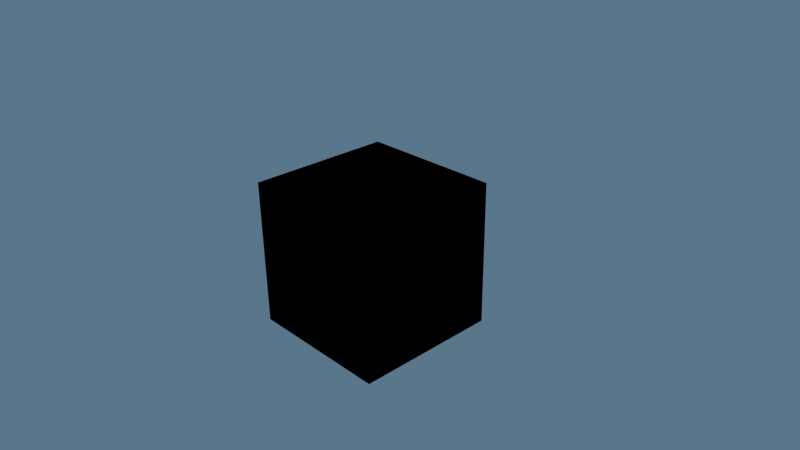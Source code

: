 # Source: test_palitra.blend  (saved by Blender 2.76.0; exported with 4.5.12 LTS)
import bpy
from mathutils import Matrix  # noqa: F401  (used for matrix-valued properties, if any)

bpy.ops.wm.read_factory_settings(use_empty=True)
scene = bpy.context.scene
scene.name = 'Scene'

# ---- collections
col_collection_1 = bpy.data.collections.new('Collection 1'); scene.collection.children.link(col_collection_1)

# ---- materials (node trees are filled in below, after node groups)
mat_mat = bpy.data.materials.new('Mat')
mat_mat.alpha_threshold = 0.0
mat_mat.roughness = 0.5

# ---- material node trees
mat_mat.use_nodes = True; mat_mat.node_tree.nodes.clear()
_N = mat_mat.node_tree.nodes; _L = mat_mat.node_tree.links
n0 = _N.new('NodeUndefined'); n0.name = 'Material'; n0.location = (10, 300)
n0.inputs[1].default_value = (1.0, 1.0, 1.0, 1.0)
n0.inputs[2].default_value = 0.8
n0.inputs[3].default_value = (0.0, 0.0, 0.0)
n1 = _N.new('NodeUndefined'); n1.name = 'Output'; n1.location = (243, 300)
n1.inputs[1].default_value = 1.0
n2 = _N.new('ShaderNodeRGB'); n2.name = 'RGB1'; n2.location = (-182, 17)
n2.width = 151
n2.outputs[0].default_value = (0.02565, 0.02483, 0.07066, 1.0)
_L.new(n0.outputs[0], n1.inputs[0])
_L.new(n2.outputs[0], n0.inputs[0])

# ---- world
world_world = bpy.data.worlds.new('World'); scene.world = world_world
world_world.color = (0.1006, 0.1809, 0.2535)
world_world.use_sun_shadow = False
world_world.sun_shadow_jitter_overblur = 0.0
world_world.cycles.sampling_method = 'MANUAL'
world_world.cycles.sample_map_resolution = 256

# ---- cameras
cam_camera = bpy.data.cameras.new('Camera')
cam_camera.clip_end = 100.0
cam_camera.lens = 35.0
cam_camera.sensor_width = 32.0
cam_camera.sensor_height = 18.0
cam_camera.ortho_scale = 7.314
cam_camera.dof.focus_distance = 0.0
cam_camera.dof.aperture_fstop = 128.0

# ---- lights
light_sun = bpy.data.lights.new('Sun', 'SUN')
light_sun.transmission_factor = 0.0
light_sun.angle = 0.1993
light_sun.energy = 1.0
light_sun.shadow_buffer_clip_start = 0.5
light_sun.shadow_soft_size = 0.1
light_sun.shadow_cascade_max_distance = 1000.0
light_sun.cycles.use_multiple_importance_sampling = False

# ---- meshes
me_cube = bpy.data.meshes.new('Cube')
me_cube.from_pydata([(-1.0, -1.0, 1.0), (-1.0, 1.0, 1.0), (-1.0, 1.0, -1.0), (-1.0, -1.0, -1.0), (-0.1099, -1.0, -0.5751), (-0.1065, -1.0, -0.5974), (-0.483, -1.0, -0.3039), (-0.5037, -1.0, -0.2735), (-0.5909, -1.0, 0.2412), (-0.7173, -1.0, 0.2935), (-0.7452, -1.0, 0.2051), (-0.7624, -1.0, 0.1123), (-0.7685, -1.0, -0.01791), (-0.7523, -1.0, -0.1449), (-0.7204, -1.0, -0.2549), (-0.6894, -1.0, -0.3261), (-0.6872, -1.0, -0.3455), (-0.696, -1.0, -0.3682), (-0.71, -1.0, -0.3806), (-0.6441, -1.0, -0.5106), (-0.6303, -1.0, -0.4963), (-0.6116, -1.0, -0.4883), (-0.5918, -1.0, -0.4894), (-0.5755, -1.0, -0.4969), (-0.5125, -1.0, -0.5603), (-0.4291, -1.0, -0.6259), (-0.3372, -1.0, -0.6797), (-0.2377, -1.0, -0.7207), (-0.1319, -1.0, -0.7477), (-0.04913, -1.0, -0.7576), (0.03595, -1.0, -0.7597), (0.147, -1.0, -0.7477), (0.2528, -1.0, -0.7207), (0.3522, -1.0, -0.6797), (0.4442, -1.0, -0.6258), (0.5275, -1.0, -0.5603), (0.5915, -1.0, -0.496), (0.6088, -1.0, -0.4887), (0.628, -1.0, -0.4881), (0.6477, -1.0, -0.4977), (0.5216, -1.0, -0.2634), (0.504, -1.0, -0.298), (0.1214, -1.0, -0.5974), (0.1249, -1.0, -0.5746), (0.1238, -1.0, -0.4986), (0.114, -1.0, -0.3834), (0.09756, -1.0, -0.3025), (0.03426, -1.0, -0.3367), (0.05062, -1.0, -0.4416), (0.05429, -1.0, -0.5735), (0.04797, -1.0, -0.5924), (0.03144, -1.0, -0.6085), (0.007472, -1.0, -0.6153), (-0.01795, -1.0, -0.6077), (-0.03375, -1.0, -0.591), (-0.0393, -1.0, -0.5738), (-0.04277, -1.0, -0.4495), (-0.05578, -1.0, -0.3599), (-0.07414, -1.0, -0.299), (-0.1035, -1.0, -0.2514), (-0.1622, -1.0, -0.1876), (-0.2046, -1.0, -0.1222), (-0.303, -1.0, -0.03996), (-0.2893, -1.0, -0.1009), (-0.2593, -1.0, -0.1703), (-0.2102, -1.0, -0.2398), (-0.16, -1.0, -0.2936), (-0.1372, -1.0, -0.3293), (-0.1231, -1.0, -0.3772), (-0.1126, -1.0, -0.4555), (-0.2671, -1.0, -0.8099), (-0.3787, -1.0, -0.7639), (-0.4819, -1.0, -0.7036), (-0.5755, -1.0, -0.6301), (-0.6448, -1.0, -0.5584), (-0.651, -1.0, -0.5344), (-0.7271, -1.0, -0.3872), (-0.7457, -1.0, -0.3861), (-0.7611, -1.0, -0.3795), (-0.7739, -1.0, -0.3662), (-0.8087, -1.0, -0.2877), (-0.8444, -1.0, -0.1642), (-0.8586, -1.0, -0.0672), (-0.8626, -1.0, 0.007753), (1.0, -1.0, -1.0), (0.8237, -1.0, -0.2878), (0.7889, -1.0, -0.3663), (0.7761, -1.0, -0.3795), (0.7592, -1.0, -0.3865), (0.7406, -1.0, -0.3869), (0.725, -1.0, -0.3807), (0.711, -1.0, -0.3683), (0.6612, -1.0, -0.5562), (0.5905, -1.0, -0.63), (0.4969, -1.0, -0.7035), (0.3937, -1.0, -0.7639), (0.2822, -1.0, -0.8099), (0.1636, -1.0, -0.8402), (0.07095, -1.0, -0.8514), (-0.0242, -1.0, -0.8537), (-0.1485, -1.0, -0.8402), (0.4261, -1.0, 0.7784), (0.5124, -1.0, 0.7241), (0.5915, -1.0, 0.6603), (0.6626, -1.0, 0.5879), (0.725, -1.0, 0.5076), (0.7777, -1.0, 0.4203), (0.8201, -1.0, 0.3266), (0.8514, -1.0, 0.2275), (0.8708, -1.0, 0.1237), (0.8776, -1.0, 0.007675), (0.8736, -1.0, -0.06727), (0.8595, -1.0, -0.1643), (1.0, -1.0, 1.0), (-0.8557, -1.0, 0.1238), (-0.8364, -1.0, 0.2276), (-0.8051, -1.0, 0.3267), (-0.7627, -1.0, 0.4203), (-0.71, -1.0, 0.5077), (-0.6476, -1.0, 0.588), (-0.5765, -1.0, 0.6604), (-0.4974, -1.0, 0.7242), (-0.4111, -1.0, 0.7785), (-0.3183, -1.0, 0.8226), (-0.2199, -1.0, 0.8557), (-0.1122, -1.0, 0.8775), (-0.09576, -1.0, 0.8759), (-0.07543, -1.0, 0.8643), (-0.0631, -1.0, 0.8426), (0.07797, -1.0, 0.8199), (0.07784, -1.0, 0.8388), (0.08485, -1.0, 0.8568), (0.1035, -1.0, 0.8732), (0.1253, -1.0, 0.8775), (0.2349, -1.0, 0.8556), (0.3333, -1.0, 0.8225), (-0.1188, -1.0, 0.1336), (-0.1767, -1.0, 0.1322), (-0.2233, -1.0, 0.1386), (-0.2919, -1.0, 0.1582), (-0.4148, -1.0, 0.2144), (-0.5425, -1.0, 0.2919), (-0.5545, -1.0, 0.3093), (-0.5576, -1.0, 0.3305), (-0.5909, -1.0, 0.2412), (-0.5816, -1.0, 0.2331), (-0.5012, -1.0, 0.1832), (-0.4032, -1.0, 0.1303), (-0.3297, -1.0, 0.09795), (-0.2921, -1.0, 0.08476), (-0.2921, -1.0, 0.08476), (-0.2921, -1.0, 0.08475), (-0.2921, -1.0, 0.08474), (-0.2921, -1.0, 0.08473), (-0.2921, -1.0, 0.08472), (-0.2921, -1.0, 0.08472), (-0.2921, -1.0, 0.08471), (-0.2921, -1.0, 0.0847), (-0.2921, -1.0, 0.08469), (-0.2921, -1.0, 0.08469), (-0.2921, -1.0, 0.08469), (-0.2921, -1.0, 0.08469), (-0.3038, -1.0, 0.02902), (-0.2285, -1.0, -0.04998), (-0.2225, -1.0, -0.02678), (-0.2124, -1.0, -0.01409), (0.05013, -1.0, 0.1391), (-0.0003598, -1.0, 0.1486), (-0.0401, -1.0, 0.1477), (0.2906, -1.0, 0.06269), (0.2749, -1.0, 0.02708), (0.2533, -1.0, -0.05246), (0.2237, -1.0, -0.1165), (0.1901, -1.0, -0.1605), (0.173, -1.0, -0.1708), (0.1487, -1.0, -0.1723), (0.1316, -1.0, -0.1647), (0.1185, -1.0, -0.1519), (0.1118, -1.0, -0.1345), (-0.01085, -1.0, -0.2201), (0.01431, -1.0, -0.2697), (0.1434, -1.0, -0.285), (0.1942, -1.0, -0.254), (0.2336, -1.0, -0.2188), (0.2732, -1.0, -0.1695), (0.3112, -1.0, -0.0997), (0.337, -1.0, -0.009415), (0.3531, -1.0, 0.03096), (0.3899, -1.0, 0.07905), (0.4823, -1.0, 0.1568), (0.6056, -1.0, 0.2399), (0.6596, -1.0, -0.5111), (0.6657, -1.0, -0.5296), (0.7022, -1.0, -0.3456), (0.7044, -1.0, -0.3262), (0.7355, -1.0, -0.2549), (0.7673, -1.0, -0.1449), (0.7836, -1.0, -0.01798), (0.7774, -1.0, 0.1122), (0.7602, -1.0, 0.205), (0.7323, -1.0, 0.2935), (0.6945, -1.0, 0.377), (0.6474, -1.0, 0.4549), (0.5918, -1.0, 0.5265), (0.5284, -1.0, 0.591), (0.5663, -1.0, 0.3504), (0.5717, -1.0, 0.3348), (0.572, -1.0, 0.3195), (0.5655, -1.0, 0.3017), (0.5547, -1.0, 0.2899), (0.4397, -1.0, 0.2128), (0.3593, -1.0, 0.1461), (0.3156, -1.0, 0.1002), (0.04488, -1.0, 0.3085), (-0.01594, -1.0, 0.3134), (-0.05522, -1.0, 0.3108), (-0.1276, -1.0, 0.2985), (-0.1694, -1.0, 0.2961), (-0.2286, -1.0, 0.3091), (-0.3382, -1.0, 0.3598), (-0.4633, -1.0, 0.435), (-0.4839, -1.0, 0.4415), (-0.503, -1.0, 0.3734), (-0.4891, -1.0, 0.3687), (-0.3709, -1.0, 0.2975), (-0.2764, -1.0, 0.2529), (-0.2162, -1.0, 0.2328), (-0.1717, -1.0, 0.2261), (-0.1319, -1.0, 0.227), (-0.04507, -1.0, 0.2419), (0.01262, -1.0, 0.2415), (0.06973, -1.0, 0.2311), (0.0896, -1.0, 0.2184), (0.1006, -1.0, 0.1985), (0.1012, -1.0, 0.1753), (0.2141, -1.0, 0.2323), (0.2141, -1.0, 0.2323), (0.2141, -1.0, 0.2323), (0.2141, -1.0, 0.2323), (0.2141, -1.0, 0.2323), (0.2141, -1.0, 0.2323), (0.2141, -1.0, 0.2323), (0.1822, -1.0, 0.2575), (0.1192, -1.0, 0.2905), (0.01692, -1.0, 0.655), (0.04086, -1.0, 0.6494), (0.4982, -1.0, 0.4418), (0.4705, -1.0, 0.431), (0.3916, -1.0, 0.3795), (0.3024, -1.0, 0.3134), (0.242, -1.0, 0.2606), (0.2141, -1.0, 0.2323), (0.2141, -1.0, 0.2323), (0.2141, -1.0, 0.2323), (0.2141, -1.0, 0.2323), (0.2141, -1.0, 0.2323), (0.2141, -1.0, 0.2323), (0.08968, -1.0, 0.1537), (0.06913, -1.0, 0.1407), (-0.1966, -1.0, -0.004483), (-0.1786, -1.0, -0.001991), (-0.1617, -1.0, -0.005798), (-0.1481, -1.0, -0.01512), (-0.1384, -1.0, -0.02795), (-0.1221, -1.0, -0.07596), (-0.09596, -1.0, -0.1203), (-0.03899, -1.0, -0.1816), (0.1116, -1.0, -0.1162), (0.1186, -1.0, -0.1003), (0.1459, -1.0, -0.06283), (0.1626, -1.0, -0.02722), (0.1844, -1.0, 0.05394), (0.2077, -1.0, 0.1069), (0.2333, -1.0, 0.1464), (0.2801, -1.0, 0.2003), (0.3831, -1.0, 0.2877), (0.5074, -1.0, 0.3705), (0.524, -1.0, 0.3738), (0.5424, -1.0, 0.3709), (0.5563, -1.0, 0.3621), (0.4578, -1.0, 0.6478), (0.3809, -1.0, 0.6962), (0.2981, -1.0, 0.7354), (0.2104, -1.0, 0.7648), (0.1088, -1.0, 0.7858), (0.08954, -1.0, 0.7978), (-0.06264, -1.0, 0.8209), (-0.07192, -1.0, 0.8008), (-0.09104, -1.0, 0.7866), (-0.1954, -1.0, 0.7649), (-0.2831, -1.0, 0.7355), (-0.3659, -1.0, 0.6963), (-0.4428, -1.0, 0.6479), (-0.5134, -1.0, 0.5911), (-0.5768, -1.0, 0.5266), (-0.6324, -1.0, 0.455), (-0.6795, -1.0, 0.3771), (-0.5909, -1.0, 0.2412), (-0.5909, -1.0, 0.2412), (-0.5909, -1.0, 0.2412), (-0.5909, -1.0, 0.2412), (-0.5909, -1.0, 0.2412), (-0.5909, -1.0, 0.2412), (-0.5909, -1.0, 0.2412), (-0.5909, -1.0, 0.2412), (-0.5909, -1.0, 0.2412), (-0.5909, -1.0, 0.2412), (-0.5909, -1.0, 0.2412), (-0.5533, -1.0, 0.3462), (-0.5425, -1.0, 0.3618), (-0.5225, -1.0, 0.3725), (-0.03147, -1.0, 0.6471), (-0.03147, -1.0, 0.6471), (-0.03147, -1.0, 0.6471), (-0.03147, -1.0, 0.6471), (-0.03147, -1.0, 0.6471), (-0.03147, -1.0, 0.6471), (-0.03147, -1.0, 0.6471), (-0.03147, -1.0, 0.6471), (-0.03147, -1.0, 0.6471), (-0.03147, -1.0, 0.6471), (-0.03147, -1.0, 0.6471), (-0.03147, -1.0, 0.6471), (-0.03147, -1.0, 0.6471), (-0.01272, -1.0, 0.6536), (1.0, 1.0, 1.0), (1.0, 1.0, -1.0)], [], [(1, 2, 3), (99, 84, 98), (213, 231, 243), (268, 265, 267), (325, 1, 0), (325, 326, 2), (2, 326, 84), (113, 84, 326), (0, 1, 3), (60, 65, 66), (4, 5, 55), (60, 64, 65), (24, 5, 23), (7, 15, 16), (61, 63, 64), (59, 66, 67), (10, 8, 9), (10, 11, 8), (8, 11, 12), (63, 163, 62), (7, 8, 12), (61, 163, 63), (12, 13, 7), (13, 14, 7), (60, 61, 64), (57, 67, 68), (15, 7, 14), (4, 55, 69), (59, 60, 66), (68, 69, 56), (45, 47, 48), (57, 68, 56), (58, 67, 57), (44, 48, 49), (67, 58, 59), (45, 46, 47), (69, 55, 56), (54, 55, 5), (42, 49, 50), (53, 54, 5), (44, 45, 48), (28, 53, 5), (28, 29, 53), (27, 28, 5), (42, 50, 51), (43, 44, 49), (7, 16, 6), (16, 22, 6), (5, 24, 25), (30, 51, 52), (42, 43, 49), (6, 22, 23), (21, 16, 17), (20, 17, 18), (20, 18, 76), (38, 40, 41), (76, 75, 19), (39, 191, 40), (76, 19, 20), (38, 39, 40), (17, 20, 21), (37, 38, 41), (36, 41, 42), (16, 21, 22), (36, 37, 41), (6, 23, 5), (35, 36, 42), (30, 31, 51), (34, 35, 42), (26, 5, 25), (52, 53, 29), (29, 30, 52), (42, 51, 31), (42, 31, 32), (42, 32, 33), (42, 33, 34), (27, 5, 26), (87, 192, 92), (91, 193, 192), (75, 76, 77), (78, 75, 77), (90, 91, 192), (78, 74, 75), (89, 90, 192), (3, 74, 78), (3, 78, 79), (88, 89, 192), (3, 83, 0), (3, 82, 83), (87, 88, 192), (81, 82, 3), (80, 81, 3), (84, 87, 92), (79, 80, 3), (84, 86, 87), (84, 85, 86), (73, 74, 3), (72, 73, 3), (84, 92, 93), (71, 72, 3), (84, 93, 94), (70, 71, 3), (84, 94, 95), (100, 70, 3), (84, 95, 96), (99, 100, 3), (84, 96, 97), (84, 99, 3), (84, 97, 98), (128, 129, 130), (112, 85, 84), (128, 130, 131), (111, 112, 84), (110, 111, 84), (113, 110, 84), (109, 110, 113), (108, 109, 113), (127, 131, 132), (107, 108, 113), (106, 107, 113), (105, 106, 113), (104, 105, 113), (103, 104, 113), (102, 103, 113), (101, 102, 113), (135, 101, 113), (128, 286, 129), (134, 135, 113), (133, 134, 113), (126, 132, 133), (127, 128, 131), (0, 125, 113), (0, 83, 114), (0, 114, 115), (0, 115, 116), (0, 116, 117), (0, 117, 118), (0, 118, 119), (126, 127, 132), (0, 119, 120), (0, 120, 121), (0, 121, 122), (0, 122, 123), (0, 123, 124), (0, 124, 125), (125, 126, 133), (113, 125, 133), (259, 168, 136), (142, 143, 144), (259, 167, 168), (141, 142, 144), (145, 141, 144), (259, 166, 167), (145, 146, 141), (259, 258, 166), (146, 140, 141), (259, 136, 137), (259, 137, 138), (161, 259, 138), (161, 162, 259), (259, 162, 165), (62, 163, 164), (159, 160, 161), (157, 158, 159), (155, 156, 157), (153, 154, 155), (151, 152, 153), (149, 150, 151), (138, 139, 149), (139, 147, 148), (164, 162, 62), (157, 159, 161), (153, 155, 157), (149, 139, 148), (151, 153, 157), (149, 151, 157), (164, 165, 162), (138, 157, 161), (146, 147, 140), (149, 157, 138), (139, 140, 147), (188, 211, 212), (210, 211, 188), (189, 210, 188), (201, 205, 206), (169, 187, 212), (203, 204, 205), (187, 169, 170), (201, 206, 207), (202, 203, 205), (186, 170, 171), (190, 207, 208), (201, 202, 205), (207, 190, 201), (190, 198, 199), (40, 194, 195), (40, 195, 196), (40, 193, 194), (40, 196, 197), (191, 192, 193), (190, 197, 198), (190, 200, 201), (178, 267, 179), (185, 171, 172), (177, 178, 179), (184, 172, 173), (40, 191, 193), (179, 180, 177), (177, 180, 176), (176, 180, 46), (181, 176, 46), (190, 40, 197), (181, 175, 176), (181, 182, 175), (190, 199, 200), (208, 209, 190), (174, 175, 182), (46, 180, 47), (174, 182, 183), (183, 173, 174), (189, 190, 209), (210, 189, 209), (187, 188, 212), (171, 185, 186), (186, 187, 170), (172, 184, 185), (173, 183, 184), (239, 240, 241), (213, 230, 231), (229, 215, 216), (223, 220, 222), (229, 214, 215), (230, 213, 214), (228, 216, 217), (222, 220, 221), (238, 239, 241), (237, 238, 241), (236, 237, 241), (235, 236, 241), (234, 235, 241), (223, 219, 220), (224, 219, 223), (233, 234, 241), (218, 219, 224), (242, 233, 241), (225, 218, 224), (216, 228, 229), (233, 242, 232), (232, 242, 243), (217, 227, 228), (217, 226, 227), (217, 218, 226), (214, 229, 230), (232, 243, 231), (218, 225, 226), (321, 322, 323), (320, 321, 323), (318, 319, 320), (318, 320, 323), (317, 318, 323), (313, 314, 315), (313, 315, 316), (313, 316, 317), (313, 317, 323), (312, 313, 323), (311, 312, 323), (289, 311, 323), (310, 222, 221), (276, 247, 248), (275, 248, 249), (295, 310, 221), (295, 309, 310), (274, 249, 250), (274, 250, 251), (251, 252, 253), (251, 253, 254), (251, 254, 255), (251, 255, 256), (251, 256, 235), (273, 235, 234), (272, 234, 257), (296, 143, 308), (306, 307, 144), (305, 306, 144), (302, 303, 304), (301, 302, 304), (299, 300, 301), (299, 301, 304), (298, 299, 304), (298, 304, 305), (298, 305, 144), (297, 298, 144), (9, 8, 297), (258, 259, 260), (9, 297, 144), (296, 144, 143), (258, 260, 261), (295, 308, 309), (296, 9, 144), (291, 221, 311), (295, 296, 308), (288, 323, 324), (262, 258, 261), (294, 295, 221), (293, 294, 221), (262, 263, 258), (292, 293, 221), (287, 324, 244), (291, 292, 221), (290, 291, 311), (263, 268, 258), (285, 244, 245), (289, 290, 311), (268, 269, 258), (284, 245, 246), (323, 288, 289), (129, 286, 287), (324, 287, 288), (246, 283, 284), (246, 282, 283), (246, 281, 282), (246, 280, 281), (285, 129, 287), (244, 285, 287), (279, 205, 204), (246, 279, 204), (246, 278, 279), (245, 284, 285), (264, 268, 263), (204, 280, 246), (246, 277, 278), (271, 258, 270), (246, 276, 277), (257, 258, 271), (270, 258, 269), (246, 247, 276), (248, 275, 276), (249, 274, 275), (264, 265, 268), (273, 274, 251), (235, 273, 251), (234, 272, 273), (271, 272, 257), (267, 265, 266), (266, 179, 267), (113, 325, 0), (1, 325, 2), (3, 2, 84), (325, 113, 326)])
me_cube.materials.append(mat_mat)
me_cube.use_remesh_preserve_volume = False
me_cube.use_remesh_preserve_attributes = False
me_cube.use_mirror_vertex_groups = False
me_cube.update()

# ---- objects
ob_sun = bpy.data.objects.new('Sun', light_sun)
ob_cube = bpy.data.objects.new('Cube', me_cube)
ob_camera = bpy.data.objects.new('Camera', cam_camera)

# ---- transforms, parenting, visibility, modifiers, constraints
ob_sun.location = (7.481, -6.508, 5.344)
ob_sun.rotation_euler = (0.0, 0.7854, -1.396)
ob_sun.lineart.crease_threshold = 0.0
ob_cube.location = (0.0, 0.0, 0.0)
ob_cube.lineart.crease_threshold = 0.0
ob_camera.location = (7.481, -6.508, 5.344)
ob_camera.rotation_euler = (1.109, 0.01082, 0.8149)
ob_camera.lock_rotations_4d = False
ob_camera.empty_display_type = 'ARROWS'
ob_camera.color = (0.0, 0.0, 0.0, 0.0)
ob_camera.display_type = 'WIRE'
ob_camera.lineart.crease_threshold = 0.0

# ---- collection membership
col_collection_1.objects.link(ob_sun)
col_collection_1.objects.link(ob_cube)
col_collection_1.objects.link(ob_camera)

# ---- scene / render settings (as saved in the file)
scene.camera = ob_camera
scene.frame_start = 1; scene.frame_end = 250; scene.frame_set(1)
scene.render.engine = 'BLENDER_EEVEE_NEXT'
scene.render.image_settings.compression = 90
scene.render.resolution_percentage = 50
scene.render.dither_intensity = 0.0
scene.cycles.use_denoising = False
scene.cycles.samples = 10
scene.cycles.sampling_pattern = 'TABULATED_SOBOL'
scene.cycles.light_sampling_threshold = 0.0
scene.cycles.use_adaptive_sampling = False
scene.cycles.use_light_tree = False
scene.cycles.blur_glossy = 0.0
scene.cycles.pixel_filter_type = 'GAUSSIAN'
scene.cycles.sample_clamp_indirect = 0.0
scene.view_settings.view_transform = 'Standard'
bpy.context.view_layer.update()
